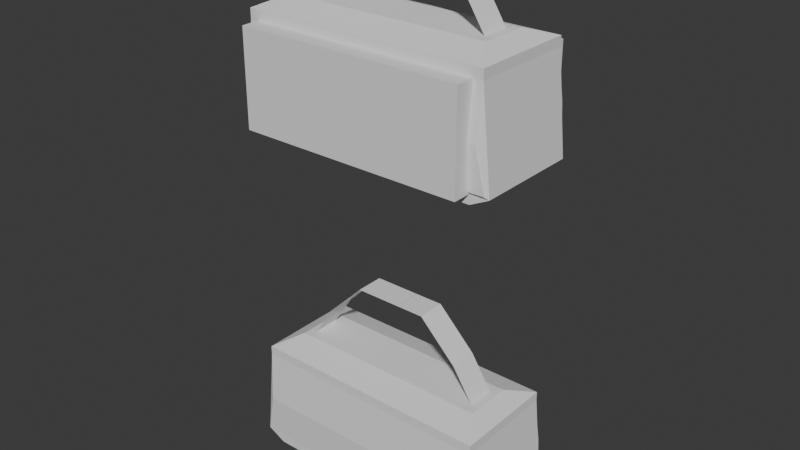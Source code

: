 # Source: gym_bag_test.blend  (saved by Blender 4.4.32; exported with 4.5.12 LTS)
import bpy
from mathutils import Matrix  # noqa: F401  (used for matrix-valued properties, if any)

bpy.ops.wm.read_factory_settings(use_empty=True)
scene = bpy.context.scene
scene.name = 'Scene'

# ---- collections
col_collection = bpy.data.collections.new('Collection'); scene.collection.children.link(col_collection)
col_fbxexport = bpy.data.collections.new('FbxExport'); col_collection.children.link(col_fbxexport)

# ---- world
world_world = bpy.data.worlds.new('World'); scene.world = world_world
world_world.use_nodes = True; world_world.node_tree.nodes.clear()
_N = world_world.node_tree.nodes; _L = world_world.node_tree.links
n0 = _N.new('ShaderNodeOutputWorld'); n0.name = 'World Output'; n0.location = (300, 300)
n1 = _N.new('ShaderNodeBackground'); n1.name = 'Background'; n1.location = (10, 300)
n1.inputs[0].default_value = (0.05088, 0.05088, 0.05088, 1.0)
_L.new(n1.outputs[0], n0.inputs[0])
n0.is_active_output = True
world_world.color = (0.05088, 0.05088, 0.05088)
world_world.sun_shadow_jitter_overblur = 0.0

# ---- meshes
me_cube_001 = bpy.data.meshes.new('Cube.001')
me_cube_001.from_pydata([(-1.4, -0.8, 0.0), (-1.4, -0.8, 1.0), (-1.4, 0.7, 0.0), (-1.4, 0.7, 1.0), (1.0, -0.8, 0.0), (1.0, -0.8, 1.0), (1.0, 0.7, 0.0), (1.0, 0.7, 1.0)], [], [(0, 1, 3, 2), (2, 3, 7, 6), (6, 7, 5, 4), (4, 5, 1, 0), (7, 3, 1, 5), (2, 6, 4, 0)])
_uv = me_cube_001.uv_layers.new(name='UVMap')
_uv.uv.foreach_set('vector', [0.375, 0.0, 0.625, 0.0, 0.625, 0.25, 0.375, 0.25, 0.375, 0.25, 0.625, 0.25, 0.625, 0.5, 0.375, 0.5, 0.375, 0.5, 0.625, 0.5, 0.625, 0.75, 0.375, 0.75, 0.375, 0.75, 0.625, 0.75, 0.625, 1.0, 0.375, 1.0, 0.625, 0.5, 0.875, 0.5, 0.875, 0.75, 0.625, 0.75, 0.375, 0.25, 0.375, 0.5, 0.375, 0.75, 0.375, 1.0])
me_cube_001.update()
me_cube_004 = bpy.data.meshes.new('Cube.004')
me_cube_004.from_pydata([(-1.568, -0.6295, 0.0289), (-1.474, -0.6492, 0.4711), (-1.57, 0.5, 0.02702), (-1.476, 0.5, 0.973), (1.168, -0.6295, 0.0289), (1.074, -0.6492, 0.4711), (1.17, 0.5, 0.02702), (1.076, 0.5, 0.973), (-1.5, -0.6, 1.1), (-1.5, 0.5, 1.1), (1.1, 0.5, 1.1), (1.1, -0.6, 1.1), (-1.4, 0.5, -0.1), (-1.4, -0.6, -0.1), (1.0, 0.5, -0.1), (1.0, -0.6, -0.1), (-1.3, -0.3, 1.2), (-1.3, 0.2, 1.2), (0.9, 0.2, 1.2), (0.9, -0.3, 1.2), (-1.6, -0.6, 0.0), (-1.5, -0.6, 1.0), (1.1, -0.6, 1.0), (1.2, -0.6, 0.0), (-1.5, 0.5, 1.0), (-1.6, 0.5, 0.0), (1.2, 0.5, 0.0), (1.1, 0.5, 1.0), (-1.476, 0.5188, 0.973), (-1.57, 0.5188, 0.02702), (1.17, 0.5188, 0.02702), (1.076, 0.5188, 0.973), (1.122, 0.5509, 0.5063), (-1.523, 0.5509, 0.5)], [], [(20, 21, 24, 25), (7, 6, 30, 32, 31), (26, 27, 22, 23), (4, 5, 1, 0), (22, 27, 10, 11), (23, 20, 13, 15), (8, 11, 19, 16), (24, 21, 8, 9), (21, 22, 11, 8), (27, 24, 9, 10), (12, 14, 15, 13), (25, 26, 14, 12), (20, 25, 12, 13), (26, 23, 15, 14), (18, 17, 16, 19), (10, 9, 17, 18), (11, 10, 18, 19), (9, 8, 16, 17), (0, 1, 21, 20), (5, 4, 23, 22), (4, 0, 20, 23), (1, 5, 22, 21), (3, 2, 25, 24), (2, 6, 26, 25), (7, 3, 24, 27), (6, 7, 27, 26), (29, 33, 32, 30), (6, 2, 29, 30), (3, 7, 31, 28), (2, 3, 28, 33, 29), (32, 33, 28, 31)])
_uv = me_cube_004.uv_layers.new(name='UVMap')
_uv.uv.foreach_set('vector', [0.375, 0.0, 0.625, 0.0, 0.625, 0.25, 0.375, 0.25, 0.6182, 0.4974, 0.3818, 0.4975, 0.3818, 0.4975, 0.5016, 0.4975, 0.6182, 0.4974, 0.375, 0.5, 0.625, 0.5, 0.625, 0.75, 0.375, 0.75, 0.3822, 0.7526, 0.6178, 0.7527, 0.6178, 0.9973, 0.3822, 0.9974, 0.625, 0.75, 0.625, 0.5, 0.625, 0.5, 0.625, 0.75, 0.375, 0.75, 0.375, 1.0, 0.375, 1.0, 0.375, 0.75, 0.625, 1.0, 0.625, 0.75, 0.625, 0.75, 0.625, 1.0, 0.625, 0.25, 0.625, 0.0, 0.625, 0.0, 0.625, 0.25, 0.625, 1.0, 0.625, 0.75, 0.625, 0.75, 0.625, 1.0, 0.625, 0.5, 0.625, 0.25, 0.625, 0.25, 0.625, 0.5, 0.375, 0.25, 0.375, 0.5, 0.375, 0.75, 0.375, 1.0, 0.375, 0.25, 0.375, 0.5, 0.375, 0.5, 0.375, 0.25, 0.375, 0.0, 0.375, 0.25, 0.375, 0.25, 0.375, 0.0, 0.375, 0.5, 0.375, 0.75, 0.375, 0.75, 0.375, 0.5, 0.625, 0.5, 0.875, 0.5, 0.875, 0.75, 0.625, 0.75, 0.625, 0.5, 0.625, 0.25, 0.625, 0.25, 0.625, 0.5, 0.625, 0.75, 0.625, 0.5, 0.625, 0.5, 0.625, 0.75, 0.625, 0.25, 0.625, 0.0, 0.625, 0.0, 0.625, 0.25, 0.3822, 0.9974, 0.6178, 0.9973, 0.625, 1.0, 0.375, 1.0, 0.6178, 0.7527, 0.3822, 0.7526, 0.375, 0.75, 0.625, 0.75, 0.3822, 0.7526, 0.3822, 0.9974, 0.375, 1.0, 0.375, 0.75, 0.6178, 0.9973, 0.6178, 0.7527, 0.625, 0.75, 0.625, 1.0, 0.6182, 0.2526, 0.3818, 0.2525, 0.375, 0.25, 0.625, 0.25, 0.3818, 0.2525, 0.3818, 0.4975, 0.375, 0.5, 0.375, 0.25, 0.6182, 0.4974, 0.6182, 0.2526, 0.625, 0.25, 0.625, 0.5, 0.3818, 0.4975, 0.6182, 0.4974, 0.625, 0.5, 0.375, 0.5, 0.3818, 0.2525, 0.5, 0.2525, 0.5016, 0.4975, 0.3818, 0.4975, 0.3818, 0.4975, 0.3818, 0.2525, 0.3818, 0.2525, 0.3818, 0.4975, 0.6182, 0.2526, 0.6182, 0.4974, 0.6182, 0.4974, 0.6182, 0.2526, 0.3818, 0.2525, 0.6182, 0.2526, 0.6182, 0.2526, 0.5, 0.2525, 0.3818, 0.2525, 0.5016, 0.4975, 0.5, 0.2525, 0.6182, 0.2526, 0.6182, 0.4974])
me_cube_004.update()
me_plane = bpy.data.meshes.new('Plane')
me_plane.from_pydata([(1.961, -0.6667, 5.152), (3.018, -0.6667, 3.514), (1.961, 0.3333, 5.152), (3.018, 0.3333, 3.514), (1.628, -0.6667, 5.486), (1.628, 0.3333, 5.486), (1.295, -0.6667, 5.819), (1.295, 0.3333, 5.819), (0.9613, -0.6667, 6.152), (0.9613, 0.3333, 6.152), (0.6279, -0.6667, 6.486), (0.6279, 0.3333, 6.486), (-0.3721, -0.6667, 6.486), (-0.3721, 0.3333, 6.486)], [], [(0, 1, 3, 2), (0, 2, 5, 4), (4, 5, 7, 6), (6, 7, 9, 8), (8, 9, 11, 10), (10, 11, 13, 12)])
_uv = me_plane.uv_layers.new(name='UVMap')
_uv.uv.foreach_set('vector', [0.0, 0.0, 1.0, 0.0, 1.0, 1.0, 0.0, 1.0, 0.0, 0.0, 0.0, 1.0, 0.0, 1.0, 0.0, 0.0, 0.0, 0.0, 0.0, 1.0, 0.0, 1.0, 0.0, 0.0, 0.0, 0.0, 0.0, 1.0, 0.0, 1.0, 0.0, 0.0, 0.0, 0.0, 0.0, 1.0, 0.0, 1.0, 0.0, 0.0, 0.0, 0.0, 0.0, 1.0, 0.0, 1.0, 0.0, 0.0])
me_plane.update()
me_plane_001 = bpy.data.meshes.new('Plane.001')
me_plane_001.from_pydata([(-3.324, 0.3333, 5.152), (-4.381, 0.3333, 3.514), (-3.324, -0.6667, 5.152), (-4.381, -0.6667, 3.514), (-2.991, 0.3333, 5.486), (-2.991, -0.6667, 5.486), (-2.657, 0.3333, 5.819), (-2.657, -0.6667, 5.819), (-2.324, 0.3333, 6.152), (-2.324, -0.6667, 6.152), (-1.991, 0.3333, 6.486), (-1.991, -0.6667, 6.486), (-0.3774, 0.3333, 6.486), (-0.3774, -0.6667, 6.486)], [], [(0, 1, 3, 2), (0, 2, 5, 4), (4, 5, 7, 6), (6, 7, 9, 8), (8, 9, 11, 10), (10, 11, 13, 12)])
_uv = me_plane_001.uv_layers.new(name='UVMap')
_uv.uv.foreach_set('vector', [0.0, 0.0, 1.0, 0.0, 1.0, 1.0, 0.0, 1.0, 0.0, 0.0, 0.0, 1.0, 0.0, 1.0, 0.0, 0.0, 0.0, 0.0, 0.0, 1.0, 0.0, 1.0, 0.0, 0.0, 0.0, 0.0, 0.0, 1.0, 0.0, 1.0, 0.0, 0.0, 0.0, 0.0, 0.0, 1.0, 0.0, 1.0, 0.0, 0.0, 0.0, 0.0, 0.0, 1.0, 0.0, 1.0, 0.0, 0.0])
me_plane_001.update()
me_plane_003 = bpy.data.meshes.new('Plane.003')
me_plane_003.from_pydata([(0.7844, -0.2035, 0.4857), (1.101, -0.2035, -0.005765), (0.7844, 0.09646, 0.4857), (1.101, 0.09646, -0.005765), (0.6844, -0.2035, 0.5857), (0.6844, 0.09646, 0.5857), (0.5844, -0.2035, 0.6857), (0.5844, 0.09646, 0.6857), (0.4844, -0.2035, 0.7857), (0.4844, 0.09646, 0.7857), (0.3844, -0.2035, 0.8857), (0.3844, 0.09646, 0.8857), (0.08445, -0.2035, 0.8857), (0.08445, 0.09646, 0.8857), (-1.372, -0.633, -1.031), (-1.278, -0.6527, -0.5889), (-1.374, 0.4965, -1.033), (-1.279, 0.4965, -0.08704), (1.364, -0.633, -1.031), (1.27, -0.6527, -0.5889), (1.366, 0.4965, -1.033), (1.272, 0.4965, -0.08704), (-1.304, -0.6035, 0.03998), (-1.304, 0.4965, 0.03998), (1.296, 0.4965, 0.03998), (1.296, -0.6035, 0.03998), (-1.204, 0.4965, -1.16), (-1.204, -0.6035, -1.16), (1.196, 0.4965, -1.16), (1.196, -0.6035, -1.16), (-1.104, -0.3035, 0.14), (-1.104, 0.1965, 0.14), (1.096, 0.1965, 0.14), (1.096, -0.3035, 0.14), (-1.404, -0.6035, -1.06), (-1.304, -0.6035, -0.06002), (1.296, -0.6035, -0.06002), (1.396, -0.6035, -1.06), (-1.304, 0.4965, -0.06002), (-1.404, 0.4965, -1.06), (1.396, 0.4965, -1.06), (1.296, 0.4965, -0.06002), (-1.279, 0.5153, -0.08704), (-1.374, 0.5153, -1.033), (1.366, 0.5153, -1.033), (1.272, 0.5153, -0.08704), (1.318, 0.5473, -0.5538), (-1.327, 0.5473, -0.56), (-0.8011, 0.09646, 0.4857), (-1.118, 0.09646, -0.005765), (-0.8011, -0.2035, 0.4857), (-1.118, -0.2035, -0.005765), (-0.7011, 0.09646, 0.5857), (-0.7011, -0.2035, 0.5857), (-0.6011, 0.09646, 0.6857), (-0.6011, -0.2035, 0.6857), (-0.5011, 0.09646, 0.7857), (-0.5011, -0.2035, 0.7857), (-0.4011, 0.09646, 0.8857), (-0.4011, -0.2035, 0.8857), (0.08285, 0.09646, 0.8857), (0.08285, -0.2035, 0.8857)], [], [(0, 1, 3, 2), (0, 2, 5, 4), (4, 5, 7, 6), (6, 7, 9, 8), (8, 9, 11, 10), (10, 11, 13, 12), (34, 35, 38, 39), (21, 20, 44, 46, 45), (40, 41, 36, 37), (18, 19, 15, 14), (36, 41, 24, 25), (37, 34, 27, 29), (22, 25, 33, 30), (38, 35, 22, 23), (35, 36, 25, 22), (41, 38, 23, 24), (26, 28, 29, 27), (39, 40, 28, 26), (34, 39, 26, 27), (40, 37, 29, 28), (32, 31, 30, 33), (24, 23, 31, 32), (25, 24, 32, 33), (23, 22, 30, 31), (14, 15, 35, 34), (19, 18, 37, 36), (18, 14, 34, 37), (15, 19, 36, 35), (17, 16, 39, 38), (16, 20, 40, 39), (21, 17, 38, 41), (20, 21, 41, 40), (43, 47, 46, 44), (20, 16, 43, 44), (17, 21, 45, 42), (16, 17, 42, 47, 43), (46, 47, 42, 45), (48, 49, 51, 50), (48, 50, 53, 52), (52, 53, 55, 54), (54, 55, 57, 56), (56, 57, 59, 58), (58, 59, 61, 60)])
_uv = me_plane_003.uv_layers.new(name='UVMap')
_uv.uv.foreach_set('vector', [0.0, 0.0, 1.0, 0.0, 1.0, 1.0, 0.0, 1.0, 0.0, 0.0, 0.0, 1.0, 0.0, 1.0, 0.0, 0.0, 0.0, 0.0, 0.0, 1.0, 0.0, 1.0, 0.0, 0.0, 0.0, 0.0, 0.0, 1.0, 0.0, 1.0, 0.0, 0.0, 0.0, 0.0, 0.0, 1.0, 0.0, 1.0, 0.0, 0.0, 0.0, 0.0, 0.0, 1.0, 0.0, 1.0, 0.0, 0.0, 0.375, 0.0, 0.625, 0.0, 0.625, 0.25, 0.375, 0.25, 0.6182, 0.4974, 0.3818, 0.4975, 0.3818, 0.4975, 0.5016, 0.4975, 0.6182, 0.4974, 0.375, 0.5, 0.625, 0.5, 0.625, 0.75, 0.375, 0.75, 0.3822, 0.7526, 0.6178, 0.7527, 0.6178, 0.9973, 0.3822, 0.9974, 0.625, 0.75, 0.625, 0.5, 0.625, 0.5, 0.625, 0.75, 0.375, 0.75, 0.375, 1.0, 0.375, 1.0, 0.375, 0.75, 0.625, 1.0, 0.625, 0.75, 0.625, 0.75, 0.625, 1.0, 0.625, 0.25, 0.625, 0.0, 0.625, 0.0, 0.625, 0.25, 0.625, 1.0, 0.625, 0.75, 0.625, 0.75, 0.625, 1.0, 0.625, 0.5, 0.625, 0.25, 0.625, 0.25, 0.625, 0.5, 0.375, 0.25, 0.375, 0.5, 0.375, 0.75, 0.375, 1.0, 0.375, 0.25, 0.375, 0.5, 0.375, 0.5, 0.375, 0.25, 0.375, 0.0, 0.375, 0.25, 0.375, 0.25, 0.375, 0.0, 0.375, 0.5, 0.375, 0.75, 0.375, 0.75, 0.375, 0.5, 0.625, 0.5, 0.875, 0.5, 0.875, 0.75, 0.625, 0.75, 0.625, 0.5, 0.625, 0.25, 0.625, 0.25, 0.625, 0.5, 0.625, 0.75, 0.625, 0.5, 0.625, 0.5, 0.625, 0.75, 0.625, 0.25, 0.625, 0.0, 0.625, 0.0, 0.625, 0.25, 0.3822, 0.9974, 0.6178, 0.9973, 0.625, 1.0, 0.375, 1.0, 0.6178, 0.7527, 0.3822, 0.7526, 0.375, 0.75, 0.625, 0.75, 0.3822, 0.7526, 0.3822, 0.9974, 0.375, 1.0, 0.375, 0.75, 0.6178, 0.9973, 0.6178, 0.7527, 0.625, 0.75, 0.625, 1.0, 0.6182, 0.2526, 0.3818, 0.2525, 0.375, 0.25, 0.625, 0.25, 0.3818, 0.2525, 0.3818, 0.4975, 0.375, 0.5, 0.375, 0.25, 0.6182, 0.4974, 0.6182, 0.2526, 0.625, 0.25, 0.625, 0.5, 0.3818, 0.4975, 0.6182, 0.4974, 0.625, 0.5, 0.375, 0.5, 0.3818, 0.2525, 0.5, 0.2525, 0.5016, 0.4975, 0.3818, 0.4975, 0.3818, 0.4975, 0.3818, 0.2525, 0.3818, 0.2525, 0.3818, 0.4975, 0.6182, 0.2526, 0.6182, 0.4974, 0.6182, 0.4974, 0.6182, 0.2526, 0.3818, 0.2525, 0.6182, 0.2526, 0.6182, 0.2526, 0.5, 0.2525, 0.3818, 0.2525, 0.5016, 0.4975, 0.5, 0.2525, 0.6182, 0.2526, 0.6182, 0.4974, 0.0, 0.0, 1.0, 0.0, 1.0, 1.0, 0.0, 1.0, 0.0, 0.0, 0.0, 1.0, 0.0, 1.0, 0.0, 0.0, 0.0, 0.0, 0.0, 1.0, 0.0, 1.0, 0.0, 0.0, 0.0, 0.0, 0.0, 1.0, 0.0, 1.0, 0.0, 0.0, 0.0, 0.0, 0.0, 1.0, 0.0, 1.0, 0.0, 0.0, 0.0, 0.0, 0.0, 1.0, 0.0, 1.0, 0.0, 0.0])
me_plane_003.update()
arm_armature = bpy.data.armatures.new('Armature')  # bones are not reproduced

# ---- objects
ob_cube = bpy.data.objects.new('Cube', me_cube_001)
ob_cube_001 = bpy.data.objects.new('Cube.001', me_cube_004)
ob_plane = bpy.data.objects.new('Plane', me_plane)
ob_plane_001 = bpy.data.objects.new('Plane.001', me_plane_001)
ob_plane_003 = bpy.data.objects.new('Plane.003', me_plane_003)
ob_armature = bpy.data.objects.new('Armature', arm_armature)

# ---- transforms, parenting, visibility, modifiers, constraints
ob_cube.location = (0.0, 0.0, 0.0)
ob_cube_001.location = (0.0, 0.0, 0.0)
ob_plane.location = (0.0, 0.0, 0.0)
ob_plane.scale = (0.3, 0.3, 0.3)
ob_plane_001.location = (0.0, 0.0, 0.0)
ob_plane_001.scale = (0.3, 0.3, 0.3)
ob_plane_003.parent = ob_armature
ob_plane_003.matrix_parent_inverse = Matrix(((1.0, -0.0, 0.0, -0.0), (-0.0, 1.0, -0.0, 0.0), (0.0, -0.0, 1.0, 2.897), (-0.0, 0.0, -0.0, 1.0)))
ob_plane_003.location = (-0.1961, 0.003543, -2.94)
_vg = ob_plane_003.vertex_groups.new(name='Bone')
for _i, _w in zip([0, 1, 2, 3, 4, 5, 6, 7, 8, 9, 10, 11, 12, 13, 14, 15, 16, 17, 18, 19, 20, 21, 22, 23, 24, 25, 26, 27, 28, 29, 30, 31, 32, 33, 34, 35, 36, 37, 38, 39, 40, 41, 42, 43, 44, 45, 46, 47, 48, 49, 50, 51, 52, 53, 54, 55, 56, 57, 58, 59, 60, 61], [1.0, 1.0, 1.0, 1.0, 1.0, 1.0, 1.0, 1.0, 1.0, 1.0, 1.0, 1.0, 1.0, 1.0, 0.6517, 0.5738, 0.652, 0.6288, 0.9507, 0.9464, 0.9485, 0.9484, 0.5558, 0.6351, 0.9517, 0.9545, 0.6438, 0.6878, 0.9309, 0.9359, 0.6332, 0.6666, 0.9362, 0.9361, 0.6562, 0.53, 0.9544, 0.9535, 0.6228, 0.6463, 0.9508, 0.9512, 0.6303, 0.6542, 0.9486, 0.9479, 0.9484, 0.6572, 1.0, 1.0, 1.0, 1.0, 1.0, 1.0, 1.0, 1.0, 1.0, 1.0, 1.0, 1.0, 1.0, 1.0]): _vg.add([_i], _w, 'REPLACE')
_vg = ob_plane_003.vertex_groups.new(name='Bone.001')
for _i, _w in zip([14, 15, 16, 17, 18, 19, 20, 21, 22, 23, 24, 25, 26, 27, 28, 29, 30, 31, 32, 33, 34, 35, 36, 37, 38, 39, 40, 41, 42, 43, 44, 45, 46, 47], [0.3483, 0.4262, 0.348, 0.3712, 0.04854, 0.05365, 0.0515, 0.05164, 0.4442, 0.3649, 0.04653, 0.04091, 0.3562, 0.3122, 0.06911, 0.06408, 0.3668, 0.3334, 0.06385, 0.06394, 0.3438, 0.47, 0.04112, 0.04292, 0.3772, 0.3537, 0.04844, 0.04756, 0.3697, 0.3458, 0.05145, 0.05211, 0.05157, 0.3428]): _vg.add([_i], _w, 'REPLACE')
_m = ob_plane_003.modifiers.new('Armature', 'ARMATURE')
_m.object = ob_armature
ob_armature.location = (0.0, 0.0, -2.534)

# ---- collection membership
col_collection.objects.link(ob_cube)
col_collection.objects.link(ob_cube_001)
col_collection.objects.link(ob_plane)
col_collection.objects.link(ob_plane_001)
col_fbxexport.objects.link(ob_plane_003)
col_fbxexport.objects.link(ob_armature)

# ---- scene / render settings (as saved in the file)
scene.frame_start = 1; scene.frame_end = 250; scene.frame_set(0)
scene.render.engine = 'BLENDER_EEVEE_NEXT'
bpy.context.view_layer.update()

# ---- added for rendering (the .blend has no active camera and no usable light): camera, sun
cam_auto = bpy.data.cameras.new('AutoCamera')
cam_auto.lens = 50.0
cam_auto.sensor_width = 36.0
cam_auto.clip_end = 1000.0
ob_auto_camera = bpy.data.objects.new('AutoCamera', cam_auto)
scene.collection.objects.link(ob_auto_camera)
ob_auto_camera.location = (5.82382, -7.27858, 3.92321)
ob_auto_camera.rotation_euler = (1.09748, -7.21219e-08, 0.694738)
scene.camera = ob_auto_camera
light_auto_sun = bpy.data.lights.new('AutoSun', 'SUN')
light_auto_sun.energy = 3.0
light_auto_sun.angle = 0.0523599
ob_auto_sun = bpy.data.objects.new('AutoSun', light_auto_sun)
scene.collection.objects.link(ob_auto_sun)
ob_auto_sun.rotation_euler = (0.872665, 0.174533, 0.523599)
bpy.context.view_layer.update()
